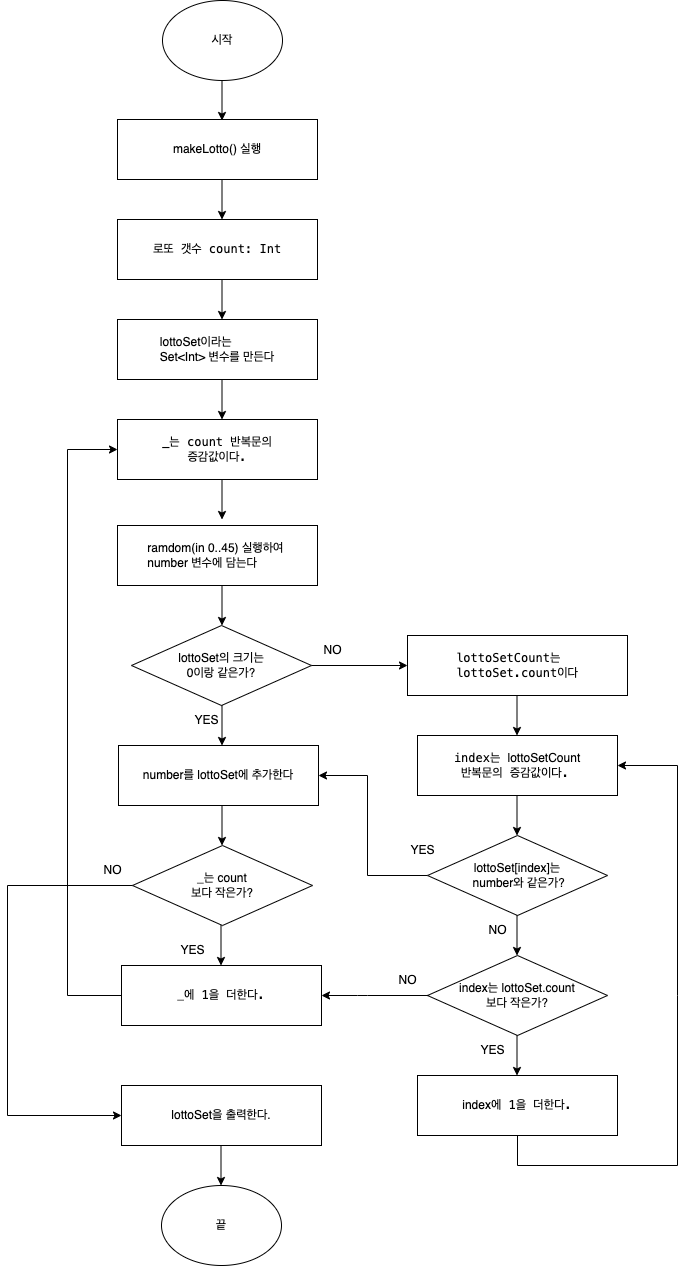

The diagram above was exported from draw.io. Its source (the exported page's mxGraphModel, read from the mxfile embedded in the PNG):
<mxGraphModel dx="954" dy="1729" grid="1" gridSize="10" guides="1" tooltips="1" connect="1" arrows="1" fold="1" page="1" pageScale="1" pageWidth="827" pageHeight="1169" math="0" shadow="0">
  <root>
    <mxCell id="0" />
    <mxCell id="1" parent="0" />
    <mxCell id="MIMe18paU3oRf3_IzKYN-1" value="시작" style="ellipse;whiteSpace=wrap;html=1;" vertex="1" parent="1">
      <mxGeometry x="875" y="-1165" width="120" height="80" as="geometry" />
    </mxCell>
    <mxCell id="MIMe18paU3oRf3_IzKYN-2" value="" style="endArrow=classic;html=1;rounded=0;exitX=0.5;exitY=1;exitDx=0;exitDy=0;" edge="1" parent="1">
      <mxGeometry width="50" height="50" relative="1" as="geometry">
        <mxPoint x="934.5" y="-1085" as="sourcePoint" />
        <mxPoint x="934.5" y="-1045" as="targetPoint" />
      </mxGeometry>
    </mxCell>
    <mxCell id="MIMe18paU3oRf3_IzKYN-3" value="&lt;p style=&quot;margin: 0px; font-variant-numeric: normal; font-variant-east-asian: normal; font-stretch: normal; line-height: normal; background-color: rgb(255, 255, 255); text-align: start;&quot; class=&quot;p1&quot;&gt;makeLotto() 실행&lt;/p&gt;" style="rounded=0;whiteSpace=wrap;html=1;" vertex="1" parent="1">
      <mxGeometry x="830" y="-1046" width="200" height="60" as="geometry" />
    </mxCell>
    <mxCell id="MIMe18paU3oRf3_IzKYN-4" value="" style="endArrow=classic;html=1;rounded=0;exitX=0.5;exitY=1;exitDx=0;exitDy=0;" edge="1" parent="1">
      <mxGeometry width="50" height="50" relative="1" as="geometry">
        <mxPoint x="934.5" y="-986" as="sourcePoint" />
        <mxPoint x="934.5" y="-946" as="targetPoint" />
      </mxGeometry>
    </mxCell>
    <mxCell id="MIMe18paU3oRf3_IzKYN-5" value="&lt;p style=&quot;margin: 0px; font-variant-numeric: normal; font-variant-east-asian: normal; font-stretch: normal; line-height: normal; background-color: rgb(255, 255, 255); text-align: start;&quot; class=&quot;p1&quot;&gt;ramdom(in 0..45) 실행하여&amp;nbsp;&lt;/p&gt;&lt;p style=&quot;margin: 0px; font-variant-numeric: normal; font-variant-east-asian: normal; font-stretch: normal; line-height: normal; background-color: rgb(255, 255, 255); text-align: start;&quot; class=&quot;p1&quot;&gt;number 변수에 담는다&lt;/p&gt;" style="rounded=0;whiteSpace=wrap;html=1;" vertex="1" parent="1">
      <mxGeometry x="830" y="-640" width="200" height="60" as="geometry" />
    </mxCell>
    <mxCell id="MIMe18paU3oRf3_IzKYN-6" value="" style="endArrow=classic;html=1;rounded=0;exitX=0.5;exitY=1;exitDx=0;exitDy=0;" edge="1" parent="1">
      <mxGeometry width="50" height="50" relative="1" as="geometry">
        <mxPoint x="934.5" y="-886" as="sourcePoint" />
        <mxPoint x="934.5" y="-846" as="targetPoint" />
      </mxGeometry>
    </mxCell>
    <mxCell id="MIMe18paU3oRf3_IzKYN-7" value="&lt;p style=&quot;margin: 0px; font-variant-numeric: normal; font-variant-east-asian: normal; font-stretch: normal; line-height: normal; background-color: rgb(255, 255, 255); text-align: start;&quot; class=&quot;p1&quot;&gt;lottoSet이라는&amp;nbsp;&lt;/p&gt;Set&amp;lt;Int&amp;gt; 변수를 만든다" style="rounded=0;whiteSpace=wrap;html=1;" vertex="1" parent="1">
      <mxGeometry x="830" y="-846" width="200" height="60" as="geometry" />
    </mxCell>
    <mxCell id="MIMe18paU3oRf3_IzKYN-8" value="_는&amp;nbsp;count&lt;br&gt;보다 작은가?" style="rhombus;whiteSpace=wrap;html=1;fontColor=#000000;" vertex="1" parent="1">
      <mxGeometry x="845" y="-320" width="180" height="80" as="geometry" />
    </mxCell>
    <mxCell id="MIMe18paU3oRf3_IzKYN-9" value="YES" style="text;html=1;align=center;verticalAlign=middle;resizable=0;points=[];autosize=1;strokeColor=none;fillColor=none;fontColor=#000000;" vertex="1" parent="1">
      <mxGeometry x="894" y="-460" width="50" height="30" as="geometry" />
    </mxCell>
    <mxCell id="MIMe18paU3oRf3_IzKYN-10" value="" style="endArrow=classic;html=1;rounded=0;exitX=0.5;exitY=1;exitDx=0;exitDy=0;" edge="1" parent="1">
      <mxGeometry width="50" height="50" relative="1" as="geometry">
        <mxPoint x="933.5" y="-240" as="sourcePoint" />
        <mxPoint x="933.5" y="-200" as="targetPoint" />
      </mxGeometry>
    </mxCell>
    <mxCell id="MIMe18paU3oRf3_IzKYN-11" value="&lt;p style=&quot;margin: 0px; font-variant-numeric: normal; font-variant-east-asian: normal; font-stretch: normal; line-height: normal; font-family: Menlo; background-color: rgb(255, 255, 255); text-align: start;&quot; class=&quot;p1&quot;&gt;_는 count&amp;nbsp;반복문의&lt;/p&gt;&lt;p style=&quot;margin: 0px; font-variant-numeric: normal; font-variant-east-asian: normal; font-stretch: normal; line-height: normal; font-family: Menlo; background-color: rgb(255, 255, 255);&quot; class=&quot;p1&quot;&gt;증감값이다.&lt;/p&gt;" style="rounded=0;whiteSpace=wrap;html=1;fontColor=#000000;" vertex="1" parent="1">
      <mxGeometry x="830" y="-746" width="200" height="60" as="geometry" />
    </mxCell>
    <mxCell id="MIMe18paU3oRf3_IzKYN-12" value="&lt;p style=&quot;margin: 0px; font-variant-numeric: normal; font-variant-east-asian: normal; font-stretch: normal; line-height: normal; font-family: Menlo; background-color: rgb(255, 255, 255); text-align: start;&quot; class=&quot;p1&quot;&gt;로또 갯수 count: Int&lt;/p&gt;" style="rounded=0;whiteSpace=wrap;html=1;" vertex="1" parent="1">
      <mxGeometry x="830" y="-946" width="200" height="60" as="geometry" />
    </mxCell>
    <mxCell id="MIMe18paU3oRf3_IzKYN-13" value="_&lt;span style=&quot;background-color: rgb(255, 255, 255); font-family: Menlo; text-align: start;&quot;&gt;에 1을 더한다.&lt;/span&gt;" style="rounded=0;whiteSpace=wrap;html=1;fontColor=#000000;" vertex="1" parent="1">
      <mxGeometry x="834" y="-200" width="200" height="60" as="geometry" />
    </mxCell>
    <mxCell id="MIMe18paU3oRf3_IzKYN-14" value="lottoSet의 크기는&lt;br&gt;0이랑 같은가?" style="rhombus;whiteSpace=wrap;html=1;fontColor=#000000;" vertex="1" parent="1">
      <mxGeometry x="844" y="-540" width="180" height="80" as="geometry" />
    </mxCell>
    <mxCell id="MIMe18paU3oRf3_IzKYN-15" value="&lt;p style=&quot;margin: 0px; font-variant-numeric: normal; font-variant-east-asian: normal; font-stretch: normal; line-height: normal; background-color: rgb(255, 255, 255); text-align: start;&quot; class=&quot;p1&quot;&gt;number를 lottoSet에 추가한다&lt;/p&gt;" style="rounded=0;whiteSpace=wrap;html=1;" vertex="1" parent="1">
      <mxGeometry x="831" y="-420" width="200" height="60" as="geometry" />
    </mxCell>
    <mxCell id="MIMe18paU3oRf3_IzKYN-16" value="&lt;p style=&quot;border-color: var(--border-color); font-variant-numeric: normal; font-variant-east-asian: normal; font-stretch: normal; line-height: normal; font-family: Menlo; margin: 0px; background-color: rgb(255, 255, 255); text-align: start;&quot; class=&quot;p1&quot;&gt;index는&amp;nbsp;&lt;span style=&quot;background-color: initial; font-family: Helvetica;&quot;&gt;lottoSetCount&lt;/span&gt;&lt;/p&gt;&lt;p style=&quot;border-color: var(--border-color); font-variant-numeric: normal; font-variant-east-asian: normal; font-stretch: normal; line-height: normal; font-family: Menlo; margin: 0px; background-color: rgb(255, 255, 255); text-align: start;&quot; class=&quot;p1&quot;&gt;&amp;nbsp;반복문의&amp;nbsp;&lt;span style=&quot;text-align: center;&quot;&gt;증감값이다.&lt;/span&gt;&lt;/p&gt;" style="rounded=0;whiteSpace=wrap;html=1;" vertex="1" parent="1">
      <mxGeometry x="1130" y="-430" width="200" height="60" as="geometry" />
    </mxCell>
    <mxCell id="MIMe18paU3oRf3_IzKYN-17" value="lottoSet[index]는&lt;br&gt;&amp;nbsp;number와 같은가?" style="rhombus;whiteSpace=wrap;html=1;fontColor=#000000;" vertex="1" parent="1">
      <mxGeometry x="1140" y="-330" width="180" height="80" as="geometry" />
    </mxCell>
    <mxCell id="MIMe18paU3oRf3_IzKYN-18" value="&lt;p style=&quot;margin: 0px; font-variant-numeric: normal; font-variant-east-asian: normal; font-stretch: normal; line-height: normal; background-color: rgb(255, 255, 255); text-align: start;&quot; class=&quot;p1&quot;&gt;&lt;span style=&quot;border-color: var(--border-color);&quot;&gt;index&lt;/span&gt;&lt;span style=&quot;border-color: var(--border-color); font-family: Menlo;&quot;&gt;에 1을 더한다.&lt;/span&gt;&lt;br&gt;&lt;/p&gt;" style="rounded=0;whiteSpace=wrap;html=1;" vertex="1" parent="1">
      <mxGeometry x="1130" y="-90" width="200" height="60" as="geometry" />
    </mxCell>
    <mxCell id="MIMe18paU3oRf3_IzKYN-19" value="" style="endArrow=classic;html=1;rounded=0;exitX=0.5;exitY=1;exitDx=0;exitDy=0;" edge="1" parent="1">
      <mxGeometry width="50" height="50" relative="1" as="geometry">
        <mxPoint x="934.5" y="-786" as="sourcePoint" />
        <mxPoint x="934.5" y="-746" as="targetPoint" />
      </mxGeometry>
    </mxCell>
    <mxCell id="MIMe18paU3oRf3_IzKYN-20" value="" style="endArrow=classic;html=1;rounded=0;exitX=0.5;exitY=1;exitDx=0;exitDy=0;" edge="1" parent="1">
      <mxGeometry width="50" height="50" relative="1" as="geometry">
        <mxPoint x="934.5" y="-686" as="sourcePoint" />
        <mxPoint x="934.5" y="-646" as="targetPoint" />
      </mxGeometry>
    </mxCell>
    <mxCell id="MIMe18paU3oRf3_IzKYN-21" value="" style="endArrow=classic;html=1;rounded=0;exitX=0.5;exitY=1;exitDx=0;exitDy=0;" edge="1" parent="1">
      <mxGeometry width="50" height="50" relative="1" as="geometry">
        <mxPoint x="934.5" y="-580" as="sourcePoint" />
        <mxPoint x="934.5" y="-540" as="targetPoint" />
      </mxGeometry>
    </mxCell>
    <mxCell id="MIMe18paU3oRf3_IzKYN-22" value="" style="endArrow=classic;html=1;rounded=0;exitX=0.5;exitY=1;exitDx=0;exitDy=0;" edge="1" parent="1">
      <mxGeometry width="50" height="50" relative="1" as="geometry">
        <mxPoint x="934.5" y="-460" as="sourcePoint" />
        <mxPoint x="934.5" y="-420" as="targetPoint" />
      </mxGeometry>
    </mxCell>
    <mxCell id="MIMe18paU3oRf3_IzKYN-23" value="" style="endArrow=classic;html=1;rounded=0;exitX=0.5;exitY=1;exitDx=0;exitDy=0;" edge="1" parent="1">
      <mxGeometry width="50" height="50" relative="1" as="geometry">
        <mxPoint x="934.5" y="-360" as="sourcePoint" />
        <mxPoint x="934.5" y="-320" as="targetPoint" />
      </mxGeometry>
    </mxCell>
    <mxCell id="MIMe18paU3oRf3_IzKYN-24" value="" style="endArrow=classic;html=1;rounded=0;exitX=0;exitY=0.5;exitDx=0;exitDy=0;entryX=0;entryY=0.5;entryDx=0;entryDy=0;" edge="1" parent="1" source="MIMe18paU3oRf3_IzKYN-8" target="MIMe18paU3oRf3_IzKYN-33">
      <mxGeometry width="50" height="50" relative="1" as="geometry">
        <mxPoint x="784.5" y="-250" as="sourcePoint" />
        <mxPoint x="784.5" y="-210" as="targetPoint" />
        <Array as="points">
          <mxPoint x="720" y="-280" />
          <mxPoint x="720" y="-50" />
        </Array>
      </mxGeometry>
    </mxCell>
    <mxCell id="MIMe18paU3oRf3_IzKYN-25" value="" style="endArrow=classic;html=1;rounded=0;exitX=1;exitY=0.5;exitDx=0;exitDy=0;" edge="1" parent="1" source="MIMe18paU3oRf3_IzKYN-14">
      <mxGeometry width="50" height="50" relative="1" as="geometry">
        <mxPoint x="1080" y="-470" as="sourcePoint" />
        <mxPoint x="1120" y="-500" as="targetPoint" />
        <Array as="points" />
      </mxGeometry>
    </mxCell>
    <mxCell id="MIMe18paU3oRf3_IzKYN-26" value="YES" style="text;html=1;align=center;verticalAlign=middle;resizable=0;points=[];autosize=1;strokeColor=none;fillColor=none;fontColor=#000000;" vertex="1" parent="1">
      <mxGeometry x="1110" y="-330" width="50" height="30" as="geometry" />
    </mxCell>
    <mxCell id="MIMe18paU3oRf3_IzKYN-27" value="YES" style="text;html=1;align=center;verticalAlign=middle;resizable=0;points=[];autosize=1;strokeColor=none;fillColor=none;fontColor=#000000;" vertex="1" parent="1">
      <mxGeometry x="880" y="-230" width="50" height="30" as="geometry" />
    </mxCell>
    <mxCell id="MIMe18paU3oRf3_IzKYN-28" value="NO" style="text;html=1;align=center;verticalAlign=middle;resizable=0;points=[];autosize=1;strokeColor=none;fillColor=none;fontColor=#000000;" vertex="1" parent="1">
      <mxGeometry x="1025" y="-530" width="40" height="30" as="geometry" />
    </mxCell>
    <mxCell id="MIMe18paU3oRf3_IzKYN-29" value="" style="endArrow=classic;html=1;rounded=0;exitX=0;exitY=0.5;exitDx=0;exitDy=0;entryX=1;entryY=0.5;entryDx=0;entryDy=0;" edge="1" parent="1" source="MIMe18paU3oRf3_IzKYN-17" target="MIMe18paU3oRf3_IzKYN-15">
      <mxGeometry width="50" height="50" relative="1" as="geometry">
        <mxPoint x="1219.5" y="-350" as="sourcePoint" />
        <mxPoint x="1219.5" y="-310" as="targetPoint" />
        <Array as="points">
          <mxPoint x="1080" y="-290" />
          <mxPoint x="1080" y="-390" />
        </Array>
      </mxGeometry>
    </mxCell>
    <mxCell id="MIMe18paU3oRf3_IzKYN-30" value="" style="endArrow=classic;html=1;rounded=0;exitX=0.5;exitY=1;exitDx=0;exitDy=0;" edge="1" parent="1">
      <mxGeometry width="50" height="50" relative="1" as="geometry">
        <mxPoint x="1229.5" y="-370" as="sourcePoint" />
        <mxPoint x="1229.5" y="-330" as="targetPoint" />
      </mxGeometry>
    </mxCell>
    <mxCell id="MIMe18paU3oRf3_IzKYN-31" value="NO" style="text;html=1;align=center;verticalAlign=middle;resizable=0;points=[];autosize=1;strokeColor=none;fillColor=none;fontColor=#000000;" vertex="1" parent="1">
      <mxGeometry x="1190" y="-250" width="40" height="30" as="geometry" />
    </mxCell>
    <mxCell id="MIMe18paU3oRf3_IzKYN-32" value="NO" style="text;html=1;align=center;verticalAlign=middle;resizable=0;points=[];autosize=1;strokeColor=none;fillColor=none;fontColor=#000000;" vertex="1" parent="1">
      <mxGeometry x="805" y="-310" width="40" height="30" as="geometry" />
    </mxCell>
    <mxCell id="MIMe18paU3oRf3_IzKYN-33" value="lottoSet을 출력한다." style="rounded=0;whiteSpace=wrap;html=1;fontColor=#000000;" vertex="1" parent="1">
      <mxGeometry x="834" y="-80" width="200" height="60" as="geometry" />
    </mxCell>
    <mxCell id="MIMe18paU3oRf3_IzKYN-34" value="" style="endArrow=classic;html=1;rounded=0;exitX=0.5;exitY=1;exitDx=0;exitDy=0;" edge="1" parent="1">
      <mxGeometry width="50" height="50" relative="1" as="geometry">
        <mxPoint x="1229.5" y="-250" as="sourcePoint" />
        <mxPoint x="1229.5" y="-210" as="targetPoint" />
      </mxGeometry>
    </mxCell>
    <mxCell id="MIMe18paU3oRf3_IzKYN-35" value="index는&amp;nbsp;lottoSet.count&lt;br&gt;보다 작은가?" style="rhombus;whiteSpace=wrap;html=1;fontColor=#000000;" vertex="1" parent="1">
      <mxGeometry x="1140" y="-210" width="180" height="80" as="geometry" />
    </mxCell>
    <mxCell id="MIMe18paU3oRf3_IzKYN-36" value="" style="endArrow=classic;html=1;rounded=0;exitX=0.5;exitY=1;exitDx=0;exitDy=0;" edge="1" parent="1">
      <mxGeometry width="50" height="50" relative="1" as="geometry">
        <mxPoint x="1229.5" y="-130" as="sourcePoint" />
        <mxPoint x="1229.5" y="-90" as="targetPoint" />
      </mxGeometry>
    </mxCell>
    <mxCell id="MIMe18paU3oRf3_IzKYN-37" value="&lt;p style=&quot;border-color: var(--border-color); font-variant-numeric: normal; font-variant-east-asian: normal; font-stretch: normal; line-height: normal; font-family: Menlo; margin: 0px; background-color: rgb(255, 255, 255); text-align: start;&quot; class=&quot;p1&quot;&gt;lottoSetCount는&amp;nbsp;&lt;/p&gt;&lt;p style=&quot;border-color: var(--border-color); font-variant-numeric: normal; font-variant-east-asian: normal; font-stretch: normal; line-height: normal; font-family: Menlo; margin: 0px; background-color: rgb(255, 255, 255); text-align: start;&quot; class=&quot;p1&quot;&gt;lottoSet.count이다&lt;/p&gt;" style="rounded=0;whiteSpace=wrap;html=1;" vertex="1" parent="1">
      <mxGeometry x="1120" y="-530" width="220" height="60" as="geometry" />
    </mxCell>
    <mxCell id="MIMe18paU3oRf3_IzKYN-38" value="" style="endArrow=classic;html=1;rounded=0;exitX=0.5;exitY=1;exitDx=0;exitDy=0;" edge="1" parent="1">
      <mxGeometry width="50" height="50" relative="1" as="geometry">
        <mxPoint x="1229.5" y="-470" as="sourcePoint" />
        <mxPoint x="1229.5" y="-430" as="targetPoint" />
      </mxGeometry>
    </mxCell>
    <mxCell id="MIMe18paU3oRf3_IzKYN-39" value="YES" style="text;html=1;align=center;verticalAlign=middle;resizable=0;points=[];autosize=1;strokeColor=none;fillColor=none;fontColor=#000000;" vertex="1" parent="1">
      <mxGeometry x="1180" y="-130" width="50" height="30" as="geometry" />
    </mxCell>
    <mxCell id="MIMe18paU3oRf3_IzKYN-40" value="" style="endArrow=classic;html=1;rounded=0;exitX=0.5;exitY=1;exitDx=0;exitDy=0;entryX=1;entryY=0.5;entryDx=0;entryDy=0;" edge="1" parent="1" source="MIMe18paU3oRf3_IzKYN-18" target="MIMe18paU3oRf3_IzKYN-16">
      <mxGeometry width="50" height="50" relative="1" as="geometry">
        <mxPoint x="1239.5" y="-360" as="sourcePoint" />
        <mxPoint x="1400" y="-160" as="targetPoint" />
        <Array as="points">
          <mxPoint x="1230" />
          <mxPoint x="1390" />
          <mxPoint x="1390" y="-170" />
          <mxPoint x="1390" y="-400" />
        </Array>
      </mxGeometry>
    </mxCell>
    <mxCell id="MIMe18paU3oRf3_IzKYN-41" value="NO" style="text;html=1;align=center;verticalAlign=middle;resizable=0;points=[];autosize=1;strokeColor=none;fillColor=none;fontColor=#000000;" vertex="1" parent="1">
      <mxGeometry x="1100" y="-200" width="40" height="30" as="geometry" />
    </mxCell>
    <mxCell id="MIMe18paU3oRf3_IzKYN-42" value="" style="endArrow=classic;html=1;rounded=0;exitX=1.025;exitY=1;exitDx=0;exitDy=0;exitPerimeter=0;entryX=1;entryY=0.5;entryDx=0;entryDy=0;" edge="1" parent="1" source="MIMe18paU3oRf3_IzKYN-41" target="MIMe18paU3oRf3_IzKYN-13">
      <mxGeometry width="50" height="50" relative="1" as="geometry">
        <mxPoint x="1034" y="-80" as="sourcePoint" />
        <mxPoint x="1034" y="-40" as="targetPoint" />
        <Array as="points">
          <mxPoint x="1080" y="-170" />
          <mxPoint x="1070" y="-170" />
        </Array>
      </mxGeometry>
    </mxCell>
    <mxCell id="MIMe18paU3oRf3_IzKYN-43" value="" style="endArrow=classic;html=1;rounded=0;exitX=0.5;exitY=1;exitDx=0;exitDy=0;" edge="1" parent="1">
      <mxGeometry width="50" height="50" relative="1" as="geometry">
        <mxPoint x="933.5" y="-20" as="sourcePoint" />
        <mxPoint x="933.5" y="20" as="targetPoint" />
      </mxGeometry>
    </mxCell>
    <mxCell id="MIMe18paU3oRf3_IzKYN-44" value="끝" style="ellipse;whiteSpace=wrap;html=1;" vertex="1" parent="1">
      <mxGeometry x="874" y="20" width="120" height="80" as="geometry" />
    </mxCell>
    <mxCell id="MIMe18paU3oRf3_IzKYN-45" value="" style="endArrow=classic;html=1;rounded=0;exitX=0;exitY=0.5;exitDx=0;exitDy=0;entryX=0;entryY=0.5;entryDx=0;entryDy=0;" edge="1" parent="1" source="MIMe18paU3oRf3_IzKYN-13" target="MIMe18paU3oRf3_IzKYN-11">
      <mxGeometry width="50" height="50" relative="1" as="geometry">
        <mxPoint x="943.5" y="-10" as="sourcePoint" />
        <mxPoint x="660" y="-350" as="targetPoint" />
        <Array as="points">
          <mxPoint x="780" y="-170" />
          <mxPoint x="780" y="-716" />
        </Array>
      </mxGeometry>
    </mxCell>
  </root>
</mxGraphModel>